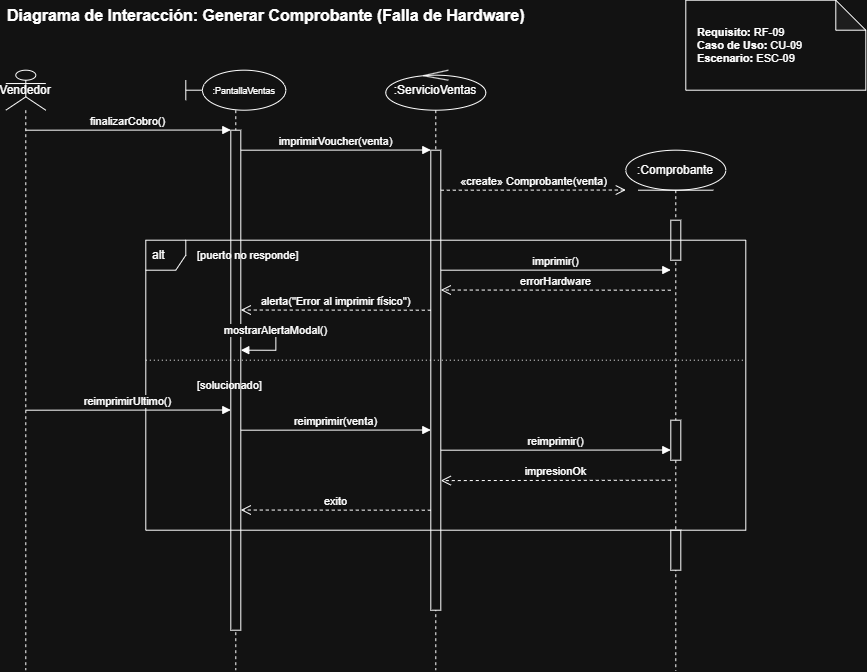

The diagram above was exported from draw.io. Its source (the exported page's mxGraphModel, read from the mxfile embedded in the PNG):
<mxGraphModel dx="885" dy="719" grid="1" gridSize="10" guides="1" tooltips="1" connect="1" arrows="1" fold="1" page="1" pageScale="1" pageWidth="827" pageHeight="1169" math="0" shadow="0">
  <root>
    <mxCell id="0" />
    <mxCell id="1" parent="0" />
    <mxCell id="title" parent="1" style="text;html=1;strokeColor=none;fillColor=none;align=left;verticalAlign=middle;whiteSpace=wrap;rounded=0;fontSize=16;fontStyle=1" value="Diagrama de Interacción: Generar Comprobante (Falla de Hardware)" vertex="1">
      <mxGeometry height="30" width="650" x="40" y="10" as="geometry" />
    </mxCell>
    <mxCell id="note1" parent="1" style="shape=note;whiteSpace=wrap;html=1;backgroundOutline=1;darkOpacity=0.05;align=left;spacingLeft=10;fontSize=11;" value="&lt;b&gt;Requisito:&lt;/b&gt; RF-09&lt;br&gt;&lt;b&gt;Caso de Uso:&lt;/b&gt; CU-09&lt;br&gt;&lt;b&gt;Escenario:&lt;/b&gt; ESC-09" vertex="1">
      <mxGeometry height="90" width="180" x="720" y="10" as="geometry" />
    </mxCell>
    <mxCell id="actor" parent="1" style="shape=umlLifeline;participant=umlActor;perimeter=lifelinePerimeter;whiteSpace=wrap;html=1;container=1;dropTarget=0;collapsible=0;recursiveResize=0;outlineConnect=0;portConstraint=eastwest;" value="Vendedor" vertex="1">
      <mxGeometry height="600" width="40" x="40" y="80" as="geometry" />
    </mxCell>
    <mxCell id="pantalla" parent="1" style="shape=umlLifeline;participant=umlBoundary;perimeter=lifelinePerimeter;whiteSpace=wrap;html=1;container=1;dropTarget=0;collapsible=0;recursiveResize=0;outlineConnect=0;portConstraint=eastwest;" value="&lt;font style=&quot;font-size: 9px;&quot;&gt;&amp;nbsp; &amp;nbsp; &amp;nbsp; &amp;nbsp;:PantallaVentas&lt;/font&gt;" vertex="1">
      <mxGeometry height="600" width="100" x="220" y="80" as="geometry" />
    </mxCell>
    <mxCell id="act_pantalla" parent="pantalla" style="html=1;whiteSpace=wrap;" value="" vertex="1">
      <mxGeometry height="500" width="10" x="45" y="60" as="geometry" />
    </mxCell>
    <mxCell id="control" parent="1" style="shape=umlLifeline;participant=umlControl;perimeter=lifelinePerimeter;whiteSpace=wrap;html=1;container=1;dropTarget=0;collapsible=0;recursiveResize=0;outlineConnect=0;portConstraint=eastwest;" value=":ServicioVentas" vertex="1">
      <mxGeometry height="600" width="100" x="420" y="80" as="geometry" />
    </mxCell>
    <mxCell id="act_control" parent="control" style="html=1;whiteSpace=wrap;" value="" vertex="1">
      <mxGeometry height="460" width="10" x="45" y="80" as="geometry" />
    </mxCell>
    <mxCell id="comprobante" parent="1" style="shape=umlLifeline;participant=umlEntity;perimeter=lifelinePerimeter;whiteSpace=wrap;html=1;container=1;dropTarget=0;collapsible=0;recursiveResize=0;outlineConnect=0;portConstraint=eastwest;" value=":Comprobante" vertex="1">
      <mxGeometry height="520" width="100" x="660" y="160" as="geometry" />
    </mxCell>
    <mxCell id="act_comp_1" parent="comprobante" style="html=1;whiteSpace=wrap;" value="" vertex="1">
      <mxGeometry height="40" width="10" x="45" y="70" as="geometry" />
    </mxCell>
    <mxCell id="act_comp_2" parent="comprobante" style="html=1;whiteSpace=wrap;" value="" vertex="1">
      <mxGeometry height="40" width="10" x="45" y="270" as="geometry" />
    </mxCell>
    <mxCell id="act_comp_3" parent="comprobante" style="html=1;whiteSpace=wrap;" value="" vertex="1">
      <mxGeometry height="40" width="10" x="45" y="380" as="geometry" />
    </mxCell>
    <mxCell id="m1" edge="1" parent="1" style="html=1;verticalAlign=bottom;endArrow=block;edgeStyle=elbowEdgeStyle;elbow=vertical;curved=0;rounded=0;fontSize=11;" value="finalizarCobro()">
      <mxGeometry relative="1" as="geometry">
        <mxPoint x="60" y="140" as="sourcePoint" />
        <mxPoint x="265" y="140" as="targetPoint" />
      </mxGeometry>
    </mxCell>
    <mxCell id="m2" edge="1" parent="1" style="html=1;verticalAlign=bottom;endArrow=block;edgeStyle=elbowEdgeStyle;elbow=vertical;curved=0;rounded=0;fontSize=11;" value="imprimirVoucher(venta)">
      <mxGeometry relative="1" as="geometry">
        <mxPoint x="275" y="160" as="sourcePoint" />
        <mxPoint x="465" y="160" as="targetPoint" />
      </mxGeometry>
    </mxCell>
    <mxCell id="m3" edge="1" parent="1" style="html=1;verticalAlign=bottom;endArrow=open;dashed=1;endSize=8;edgeStyle=elbowEdgeStyle;elbow=vertical;curved=0;rounded=0;fontSize=11;" value="«create» Comprobante(venta)">
      <mxGeometry relative="1" as="geometry">
        <mxPoint x="475" y="200" as="sourcePoint" />
        <mxPoint x="660" y="200" as="targetPoint" />
      </mxGeometry>
    </mxCell>
    <mxCell id="frame_alt" parent="1" style="shape=umlFrame;whiteSpace=wrap;html=1;width=40;height=30;boundedLbl=1;verticalAlign=middle;align=left;spacingLeft=5;" value="alt" vertex="1">
      <mxGeometry height="290" width="600" x="180" y="250" as="geometry" />
    </mxCell>
    <mxCell id="alt_line" edge="1" parent="frame_alt" style="endArrow=none;dashed=1;html=1;dashPattern=1 3;strokeWidth=1;exitX=0;exitY=0.45;exitDx=0;exitDy=0;entryX=1;entryY=0.45;entryDx=0;entryDy=0;" value="">
      <mxGeometry height="50" relative="1" width="50" as="geometry">
        <mxPoint y="120" as="sourcePoint" />
        <mxPoint x="600" y="120" as="targetPoint" />
      </mxGeometry>
    </mxCell>
    <mxCell id="alt_cond1" parent="1" style="text;html=1;strokeColor=none;fillColor=none;align=left;verticalAlign=middle;whiteSpace=wrap;rounded=0;fontSize=11;" value="[puerto no responde]" vertex="1">
      <mxGeometry height="20" width="130" x="230" y="255" as="geometry" />
    </mxCell>
    <mxCell id="alt_cond2" parent="1" style="text;html=1;strokeColor=none;fillColor=none;align=left;verticalAlign=middle;whiteSpace=wrap;rounded=0;fontSize=11;" value="[solucionado]" vertex="1">
      <mxGeometry height="20" width="100" x="230" y="385" as="geometry" />
    </mxCell>
    <mxCell id="m4" edge="1" parent="1" style="html=1;verticalAlign=bottom;endArrow=block;edgeStyle=elbowEdgeStyle;elbow=vertical;curved=0;rounded=0;fontSize=11;" value="imprimir()">
      <mxGeometry relative="1" as="geometry">
        <mxPoint x="475" y="280" as="sourcePoint" />
        <mxPoint x="705" y="280" as="targetPoint" />
      </mxGeometry>
    </mxCell>
    <mxCell id="m5" edge="1" parent="1" style="html=1;verticalAlign=bottom;endArrow=open;dashed=1;endSize=8;edgeStyle=elbowEdgeStyle;elbow=vertical;curved=0;rounded=0;fontSize=11;" value="errorHardware">
      <mxGeometry relative="1" as="geometry">
        <mxPoint x="705" y="300" as="sourcePoint" />
        <mxPoint x="475" y="300" as="targetPoint" />
      </mxGeometry>
    </mxCell>
    <mxCell id="m6" edge="1" parent="1" style="html=1;verticalAlign=bottom;endArrow=open;dashed=1;endSize=8;edgeStyle=elbowEdgeStyle;elbow=vertical;curved=0;rounded=0;fontSize=11;" value="alerta(&quot;Error al imprimir físico&quot;)">
      <mxGeometry relative="1" as="geometry">
        <mxPoint x="465" y="320" as="sourcePoint" />
        <mxPoint x="275" y="320" as="targetPoint" />
      </mxGeometry>
    </mxCell>
    <mxCell id="m7" edge="1" parent="1" style="html=1;verticalAlign=bottom;endArrow=block;edgeStyle=orthogonalEdgeStyle;curved=0;rounded=0;fontSize=11;" value="mostrarAlertaModal()">
      <mxGeometry relative="1" as="geometry">
        <Array as="points">
          <mxPoint x="310" y="340" />
          <mxPoint x="310" y="360" />
        </Array>
        <mxPoint x="275" y="340" as="sourcePoint" />
        <mxPoint x="275" y="360" as="targetPoint" />
      </mxGeometry>
    </mxCell>
    <mxCell id="m8" edge="1" parent="1" style="html=1;verticalAlign=bottom;endArrow=block;edgeStyle=elbowEdgeStyle;elbow=vertical;curved=0;rounded=0;fontSize=11;" value="reimprimirUltimo()">
      <mxGeometry relative="1" as="geometry">
        <mxPoint x="60" y="420" as="sourcePoint" />
        <mxPoint x="265" y="420" as="targetPoint" />
      </mxGeometry>
    </mxCell>
    <mxCell id="m9" edge="1" parent="1" style="html=1;verticalAlign=bottom;endArrow=block;edgeStyle=elbowEdgeStyle;elbow=vertical;curved=0;rounded=0;fontSize=11;" value="reimprimir(venta)">
      <mxGeometry relative="1" as="geometry">
        <mxPoint x="275" y="440" as="sourcePoint" />
        <mxPoint x="465" y="440" as="targetPoint" />
      </mxGeometry>
    </mxCell>
    <mxCell id="m10" edge="1" parent="1" style="html=1;verticalAlign=bottom;endArrow=block;edgeStyle=elbowEdgeStyle;elbow=vertical;curved=0;rounded=0;fontSize=11;" value="reimprimir()">
      <mxGeometry relative="1" as="geometry">
        <mxPoint x="475" y="460" as="sourcePoint" />
        <mxPoint x="705" y="460" as="targetPoint" />
      </mxGeometry>
    </mxCell>
    <mxCell id="m11" edge="1" parent="1" style="html=1;verticalAlign=bottom;endArrow=open;dashed=1;endSize=8;edgeStyle=elbowEdgeStyle;elbow=vertical;curved=0;rounded=0;fontSize=11;" value="impresionOk">
      <mxGeometry relative="1" as="geometry">
        <mxPoint x="705" y="490" as="sourcePoint" />
        <mxPoint x="475" y="490" as="targetPoint" />
      </mxGeometry>
    </mxCell>
    <mxCell id="m12" edge="1" parent="1" style="html=1;verticalAlign=bottom;endArrow=open;dashed=1;endSize=8;edgeStyle=elbowEdgeStyle;elbow=vertical;curved=0;rounded=0;fontSize=11;" value="exito">
      <mxGeometry relative="1" as="geometry">
        <mxPoint x="465" y="520" as="sourcePoint" />
        <mxPoint x="275" y="520" as="targetPoint" />
      </mxGeometry>
    </mxCell>
  </root>
</mxGraphModel>